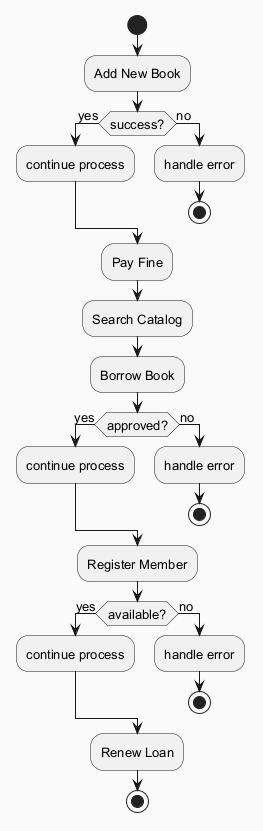

The diagram above was rendered by PlantUML. Its source (embedded in the PNG):
@startuml
skinparam backgroundColor #FAFAFA
skinparam classBackgroundColor #FFF3E0
skinparam classBorderColor #E65100
skinparam defaultFontSize 13
start
:Add New Book;
if (success?) then (yes)
:continue process;
else (no)
:handle error;
stop
endif
:Pay Fine;
:Search Catalog;
:Borrow Book;
if (approved?) then (yes)
:continue process;
else (no)
:handle error;
stop
endif
:Register Member;
if (available?) then (yes)
:continue process;
else (no)
:handle error;
stop
endif
:Renew Loan;
stop
@enduml